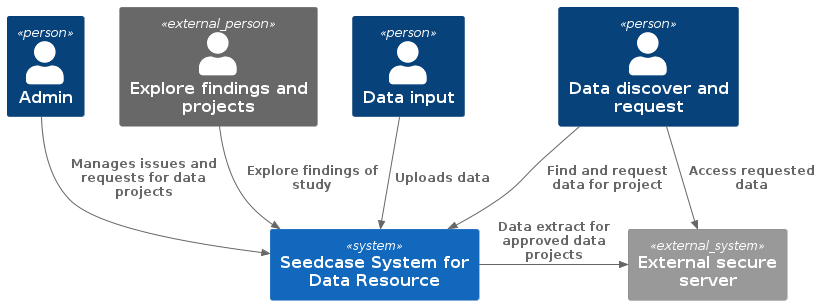

The diagram above was rendered by PlantUML. Its source (embedded in the PNG):
@startuml
!include https://raw.githubusercontent.com/plantuml-stdlib/C4-PlantUML/master/C4_Context.puml

Person(user_data_input, "Data input")
Person(user_data_request, "Data discover and request")
Person(user_admin, "Admin")

Person_Ext(user_results, "Explore findings and projects")

Lay_Right(user_admin, user_results)

System(ui, "Seedcase System for Data Resource")
System_Ext(external_server, "External secure server")

Rel(user_data_input, ui, "Uploads data")
Rel(user_data_request, ui, "Find and request data for project")
Rel(user_results, ui, "Explore findings of study")
Rel(user_admin, ui, "Manages issues and requests for data projects")
Rel_Right(ui, external_server, "Data extract for approved data projects")
Rel(user_data_request, external_server, "Access requested data")
@enduml